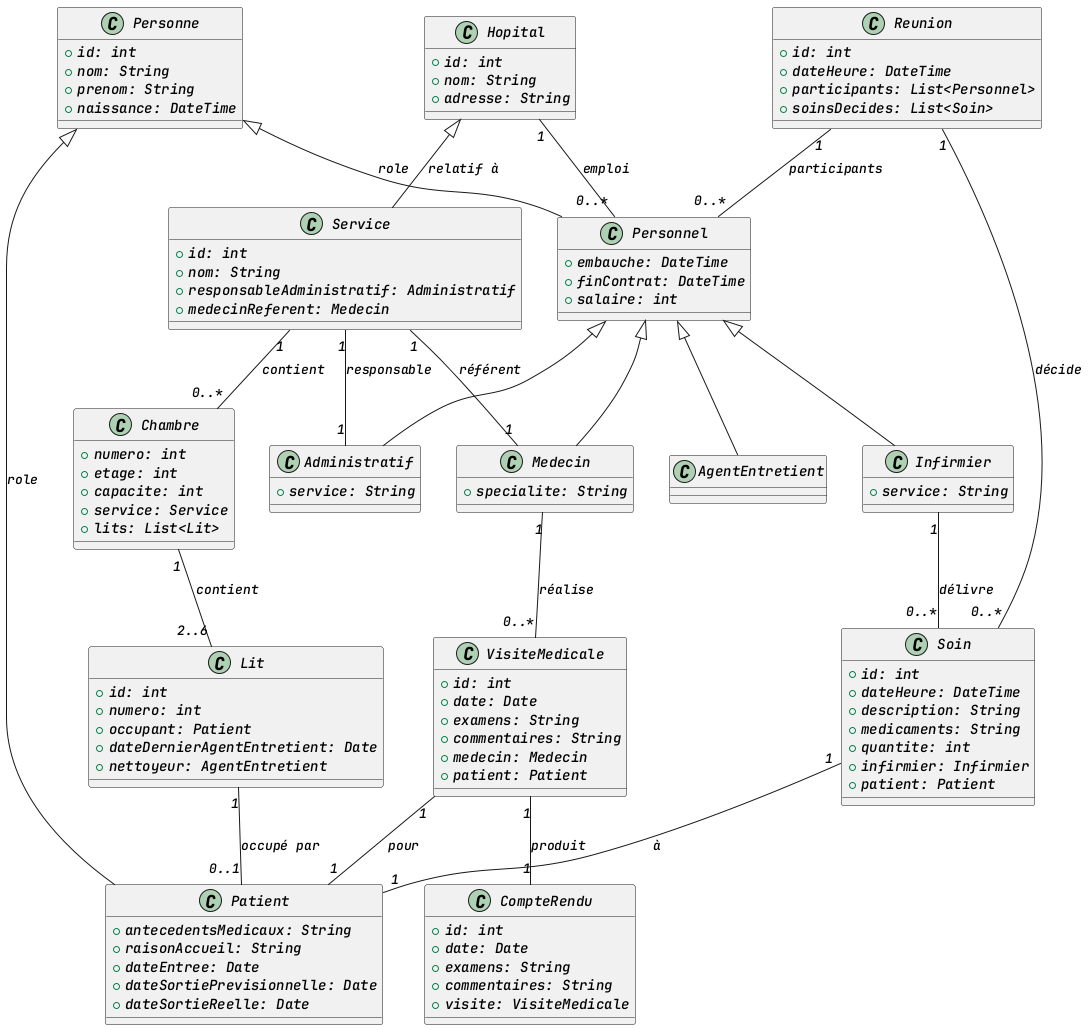

The diagram above was rendered by PlantUML. Its source (embedded in the PNG):
@startuml

class Hopital {
    +id: int
    +nom: String
    +adresse: String
}

class Personne {
    +id: int
    +nom: String
    +prenom: String
    +naissance: DateTime
}

class Personnel {
    +embauche: DateTime
    +finContrat: DateTime
    +salaire: int
}

class Medecin {
  +specialite: String
}

class Infirmier {
  +service: String
}

class AgentEntretient {
}

class Administratif {
  +service: String
}

class Patient {
  +antecedentsMedicaux: String
  +raisonAccueil: String
  +dateEntree: Date
  +dateSortiePrevisionnelle: Date
  +dateSortieReelle: Date
}

class VisiteMedicale {
  +id: int
  +date: Date
  +examens: String
  +commentaires: String
  +medecin: Medecin
  +patient: Patient
}

class CompteRendu {
  +id: int
  +date: Date
  +examens: String
  +commentaires: String
  +visite: VisiteMedicale
}

class Soin {
  +id: int
  +dateHeure: DateTime
  +description: String
  +medicaments: String
  +quantite: int
  +infirmier: Infirmier
  +patient: Patient
}

class Reunion {
  +id: int
  +dateHeure: DateTime
  +participants: List<Personnel>
  +soinsDecides: List<Soin>
}

class Service {
  +id: int
  +nom: String
  +responsableAdministratif: Administratif
  +medecinReferent: Medecin
}

class Chambre {
  +numero: int
  +etage: int
  +capacite: int
  +service: Service
  +lits: List<Lit>
}

class Lit {
  +id: int
  +numero: int
  +occupant: Patient
  +dateDernierAgentEntretient: Date
  +nettoyeur: AgentEntretient
}

'/* ------------------------------ Relations ----------------------------------------------------*/

Hopital <|-- Service : "relatif à"

Personne <|-- Personnel : "role"
Personne <|-- Patient : "role"

Personnel <|-- Medecin
Personnel <|-- Infirmier
Personnel <|-- AgentEntretient
Personnel <|-- Administratif


Hopital "1" -- "0..*" Personnel : "emploi" 

Medecin "1" -- "0..*" VisiteMedicale : "réalise"
VisiteMedicale "1" -- "1" CompteRendu : "produit"
VisiteMedicale "1" -- "1" Patient : "pour"

Infirmier "1" -- "0..*" Soin : "délivre"
Soin "1" -- "1" Patient : "à"

Reunion "1" -- "0..*" Soin : "décide"
Reunion "1" -- "0..*" Personnel : "participants"

Service "1" -- "0..*" Chambre : "contient"
Chambre "1" -- "2..6" Lit : "contient"
Lit "1" -- "0..1" Patient : "occupé par"

Service "1" -- "1" Administratif : "responsable"
Service "1" -- "1" Medecin : "référent"

@enduml